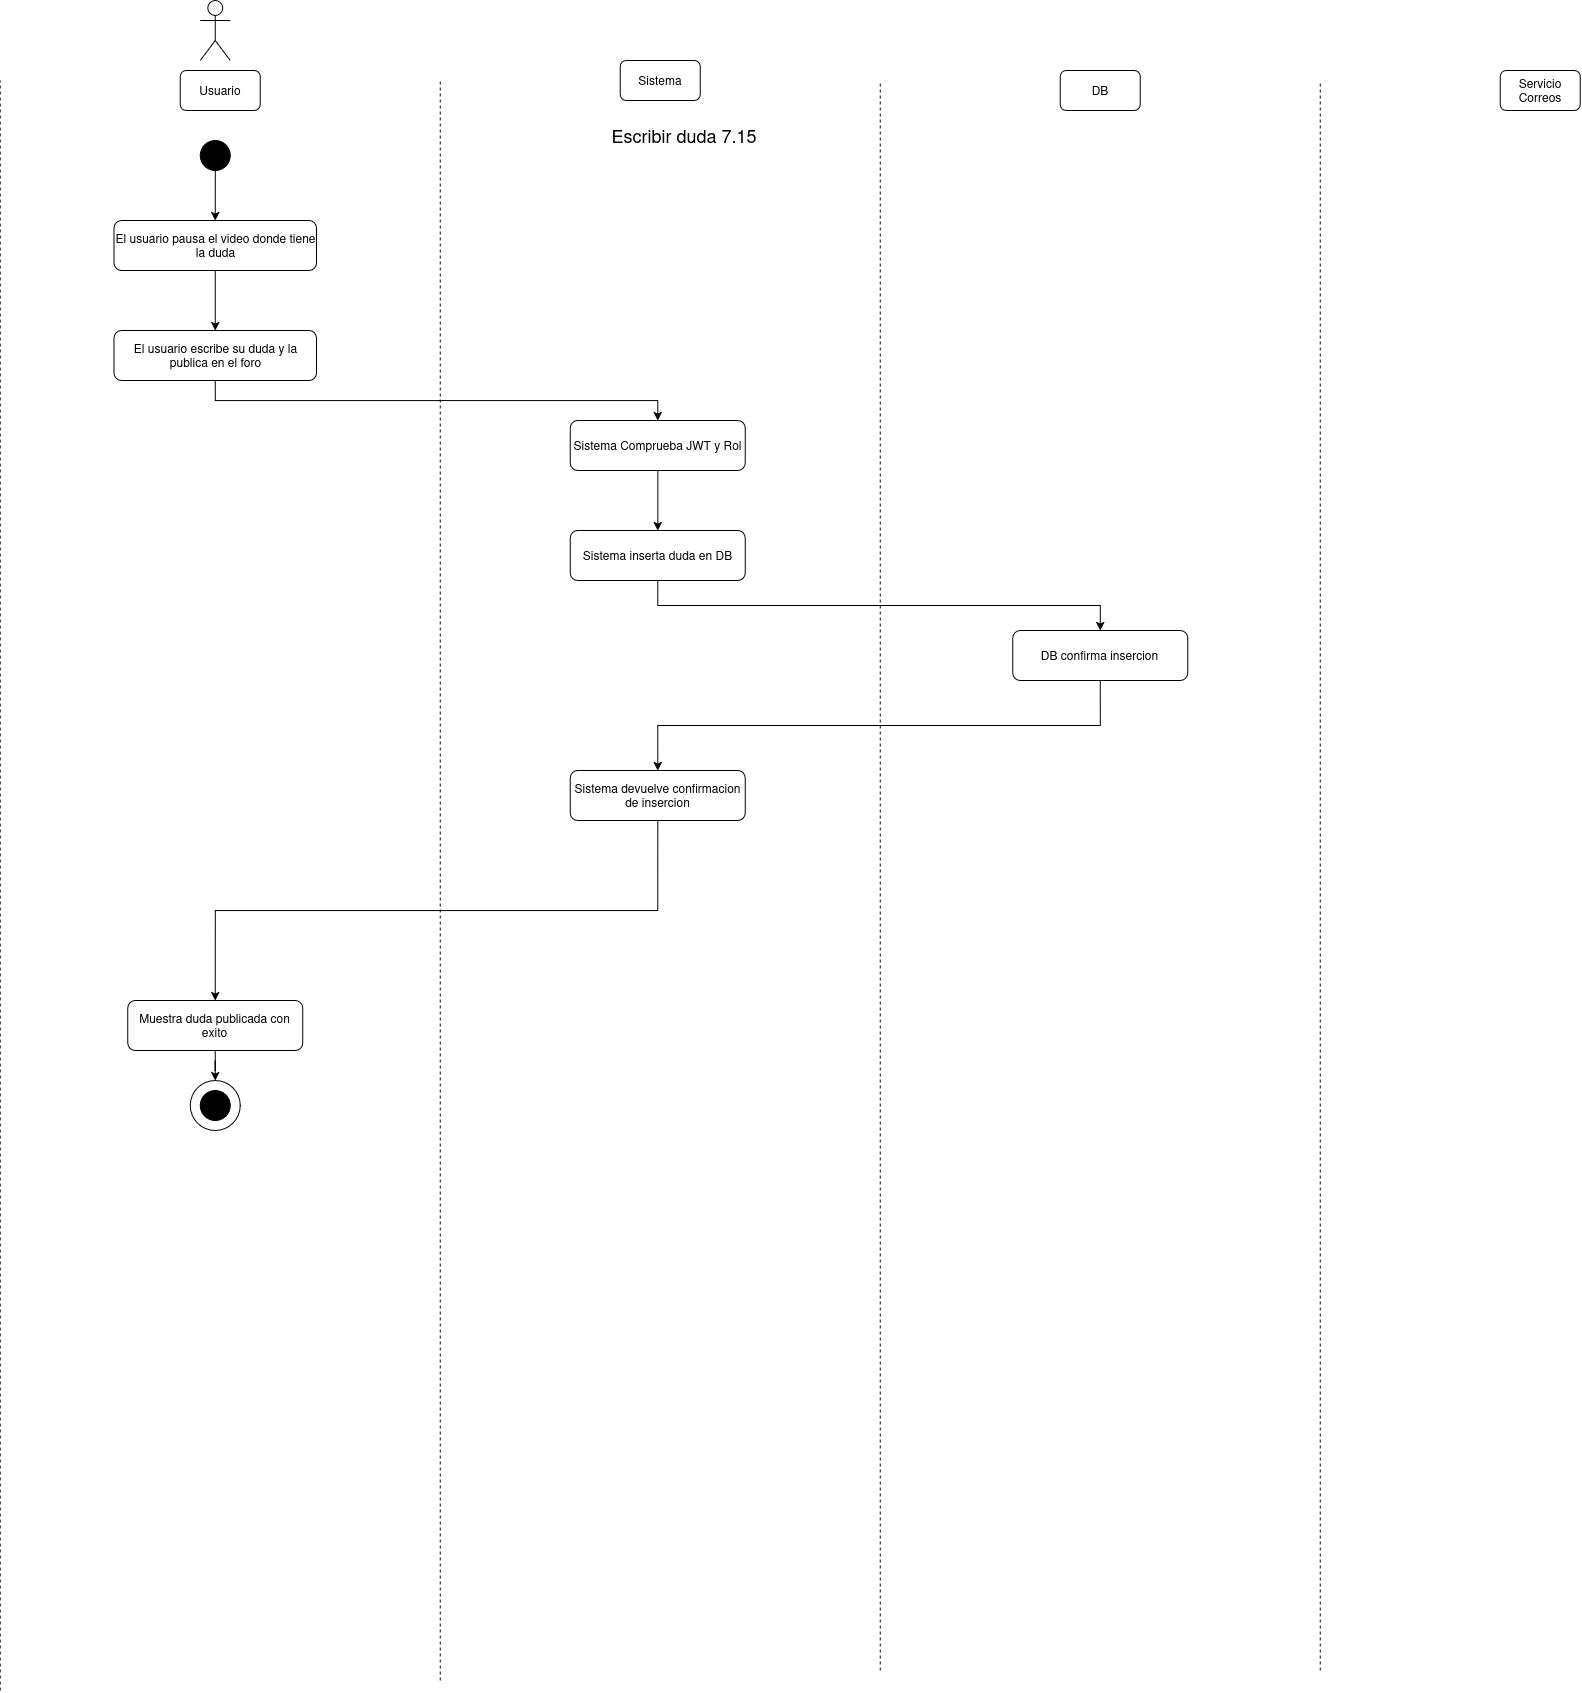

The diagram above was exported from draw.io. Its source (the exported page's mxGraphModel, read from the mxfile embedded in the PNG):
<mxGraphModel dx="1595" dy="935" grid="1" gridSize="10" guides="1" tooltips="1" connect="1" arrows="1" fold="1" page="1" pageScale="1" pageWidth="850" pageHeight="1100" math="0" shadow="0">
  <root>
    <mxCell id="5iAmuJ2nQEonlLRNlJDX-0" />
    <mxCell id="5iAmuJ2nQEonlLRNlJDX-1" parent="5iAmuJ2nQEonlLRNlJDX-0" />
    <mxCell id="5iAmuJ2nQEonlLRNlJDX-2" parent="5iAmuJ2nQEonlLRNlJDX-1" style="shape=umlActor;verticalLabelPosition=bottom;verticalAlign=top;html=1;outlineConnect=0;" value="" vertex="1">
      <mxGeometry height="60" width="30" x="230" y="40" as="geometry" />
    </mxCell>
    <mxCell id="5iAmuJ2nQEonlLRNlJDX-3" parent="5iAmuJ2nQEonlLRNlJDX-1" style="rounded=1;whiteSpace=wrap;html=1;" value="Usuario" vertex="1">
      <mxGeometry height="40" width="80" x="210" y="110" as="geometry" />
    </mxCell>
    <mxCell id="5iAmuJ2nQEonlLRNlJDX-4" parent="5iAmuJ2nQEonlLRNlJDX-1" style="rounded=1;whiteSpace=wrap;html=1;" value="Sistema" vertex="1">
      <mxGeometry height="40" width="80" x="650" y="100" as="geometry" />
    </mxCell>
    <mxCell id="5iAmuJ2nQEonlLRNlJDX-5" parent="5iAmuJ2nQEonlLRNlJDX-1" style="rounded=1;whiteSpace=wrap;html=1;" value="DB" vertex="1">
      <mxGeometry height="40" width="80" x="1090" y="110" as="geometry" />
    </mxCell>
    <mxCell id="5iAmuJ2nQEonlLRNlJDX-6" parent="5iAmuJ2nQEonlLRNlJDX-1" style="rounded=1;whiteSpace=wrap;html=1;" value="Servicio Correos" vertex="1">
      <mxGeometry height="40" width="80" x="1530" y="110" as="geometry" />
    </mxCell>
    <mxCell id="5iAmuJ2nQEonlLRNlJDX-7" edge="1" parent="5iAmuJ2nQEonlLRNlJDX-1" style="endArrow=none;dashed=1;html=1;rounded=0;" value="">
      <mxGeometry height="50" relative="1" width="50" as="geometry">
        <mxPoint x="30" y="1730" as="sourcePoint" />
        <mxPoint x="30" y="120" as="targetPoint" />
      </mxGeometry>
    </mxCell>
    <mxCell id="5iAmuJ2nQEonlLRNlJDX-8" edge="1" parent="5iAmuJ2nQEonlLRNlJDX-1" style="endArrow=none;dashed=1;html=1;rounded=0;" value="">
      <mxGeometry height="50" relative="1" width="50" as="geometry">
        <mxPoint x="470" y="1720" as="sourcePoint" />
        <mxPoint x="470" y="120" as="targetPoint" />
      </mxGeometry>
    </mxCell>
    <mxCell id="5iAmuJ2nQEonlLRNlJDX-9" edge="1" parent="5iAmuJ2nQEonlLRNlJDX-1" style="endArrow=none;dashed=1;html=1;rounded=0;" value="">
      <mxGeometry height="50" relative="1" width="50" as="geometry">
        <mxPoint x="910" y="1710" as="sourcePoint" />
        <mxPoint x="910" y="120" as="targetPoint" />
      </mxGeometry>
    </mxCell>
    <mxCell id="5iAmuJ2nQEonlLRNlJDX-10" edge="1" parent="5iAmuJ2nQEonlLRNlJDX-1" style="endArrow=none;dashed=1;html=1;rounded=0;" value="">
      <mxGeometry height="50" relative="1" width="50" as="geometry">
        <mxPoint x="1350" y="1710" as="sourcePoint" />
        <mxPoint x="1350" y="120" as="targetPoint" />
      </mxGeometry>
    </mxCell>
    <mxCell id="5iAmuJ2nQEonlLRNlJDX-11" parent="5iAmuJ2nQEonlLRNlJDX-1" style="ellipse;whiteSpace=wrap;html=1;aspect=fixed;strokeColor=#000000;fillColor=#000000;" value="" vertex="1">
      <mxGeometry height="30" width="30" x="230" y="180" as="geometry" />
    </mxCell>
    <mxCell id="5iAmuJ2nQEonlLRNlJDX-12" parent="5iAmuJ2nQEonlLRNlJDX-1" style="text;html=1;whiteSpace=wrap;strokeColor=none;fillColor=none;align=center;verticalAlign=middle;rounded=0;" value="&lt;div&gt;&lt;font style=&quot;font-size: 18px;&quot;&gt;Escribir duda 7.15&lt;/font&gt;&lt;/div&gt;" vertex="1">
      <mxGeometry height="30" width="450" x="489" y="160" as="geometry" />
    </mxCell>
    <mxCell id="5iAmuJ2nQEonlLRNlJDX-13" edge="1" parent="5iAmuJ2nQEonlLRNlJDX-1" source="LmASGYyCmNX39zEKj7T5-0" style="edgeStyle=orthogonalEdgeStyle;rounded=0;orthogonalLoop=1;jettySize=auto;html=1;entryX=0.5;entryY=0;entryDx=0;entryDy=0;exitX=0.5;exitY=1;exitDx=0;exitDy=0;" target="5iAmuJ2nQEonlLRNlJDX-16">
      <mxGeometry relative="1" as="geometry">
        <mxPoint x="250" y="440" as="sourcePoint" />
      </mxGeometry>
    </mxCell>
    <mxCell id="LmASGYyCmNX39zEKj7T5-1" edge="1" parent="5iAmuJ2nQEonlLRNlJDX-1" source="5iAmuJ2nQEonlLRNlJDX-14" style="edgeStyle=orthogonalEdgeStyle;rounded=0;orthogonalLoop=1;jettySize=auto;html=1;" target="LmASGYyCmNX39zEKj7T5-0">
      <mxGeometry relative="1" as="geometry" />
    </mxCell>
    <mxCell id="5iAmuJ2nQEonlLRNlJDX-14" parent="5iAmuJ2nQEonlLRNlJDX-1" style="rounded=1;whiteSpace=wrap;html=1;" value="El usuario pausa el video donde tiene la duda" vertex="1">
      <mxGeometry height="50" width="202.5" x="143.71" y="260" as="geometry" />
    </mxCell>
    <mxCell id="5iAmuJ2nQEonlLRNlJDX-15" edge="1" parent="5iAmuJ2nQEonlLRNlJDX-1" source="5iAmuJ2nQEonlLRNlJDX-16" style="edgeStyle=orthogonalEdgeStyle;rounded=0;orthogonalLoop=1;jettySize=auto;html=1;entryX=0.5;entryY=0;entryDx=0;entryDy=0;" target="5iAmuJ2nQEonlLRNlJDX-18">
      <mxGeometry relative="1" as="geometry" />
    </mxCell>
    <mxCell id="5iAmuJ2nQEonlLRNlJDX-16" parent="5iAmuJ2nQEonlLRNlJDX-1" style="rounded=1;whiteSpace=wrap;html=1;" value="Sistema Comprueba JWT y Rol" vertex="1">
      <mxGeometry height="50" width="175" x="600.04" y="460" as="geometry" />
    </mxCell>
    <mxCell id="5iAmuJ2nQEonlLRNlJDX-17" edge="1" parent="5iAmuJ2nQEonlLRNlJDX-1" source="5iAmuJ2nQEonlLRNlJDX-18" style="edgeStyle=orthogonalEdgeStyle;rounded=0;orthogonalLoop=1;jettySize=auto;html=1;entryX=0.5;entryY=0;entryDx=0;entryDy=0;exitX=0.5;exitY=1;exitDx=0;exitDy=0;" target="5iAmuJ2nQEonlLRNlJDX-20">
      <mxGeometry relative="1" as="geometry" />
    </mxCell>
    <mxCell id="5iAmuJ2nQEonlLRNlJDX-18" parent="5iAmuJ2nQEonlLRNlJDX-1" style="rounded=1;whiteSpace=wrap;html=1;" value="Sistema inserta duda en DB" vertex="1">
      <mxGeometry height="50" width="175" x="600.04" y="570" as="geometry" />
    </mxCell>
    <mxCell id="5iAmuJ2nQEonlLRNlJDX-19" edge="1" parent="5iAmuJ2nQEonlLRNlJDX-1" source="5iAmuJ2nQEonlLRNlJDX-20" style="edgeStyle=orthogonalEdgeStyle;rounded=0;orthogonalLoop=1;jettySize=auto;html=1;entryX=0.5;entryY=0;entryDx=0;entryDy=0;exitX=0.5;exitY=1;exitDx=0;exitDy=0;" target="5iAmuJ2nQEonlLRNlJDX-27">
      <mxGeometry relative="1" as="geometry">
        <mxPoint x="690" y="760" as="targetPoint" />
      </mxGeometry>
    </mxCell>
    <mxCell id="5iAmuJ2nQEonlLRNlJDX-20" parent="5iAmuJ2nQEonlLRNlJDX-1" style="rounded=1;whiteSpace=wrap;html=1;" value="DB confirma insercion" vertex="1">
      <mxGeometry height="50" width="175" x="1042.5" y="670" as="geometry" />
    </mxCell>
    <mxCell id="5iAmuJ2nQEonlLRNlJDX-21" edge="1" parent="5iAmuJ2nQEonlLRNlJDX-1" source="5iAmuJ2nQEonlLRNlJDX-27" style="edgeStyle=orthogonalEdgeStyle;rounded=0;orthogonalLoop=1;jettySize=auto;html=1;entryX=0.5;entryY=0;entryDx=0;entryDy=0;exitX=0.5;exitY=1;exitDx=0;exitDy=0;" target="5iAmuJ2nQEonlLRNlJDX-23">
      <mxGeometry relative="1" as="geometry">
        <mxPoint x="687.54" y="990" as="sourcePoint" />
      </mxGeometry>
    </mxCell>
    <mxCell id="5iAmuJ2nQEonlLRNlJDX-22" edge="1" parent="5iAmuJ2nQEonlLRNlJDX-1" source="5iAmuJ2nQEonlLRNlJDX-23" style="edgeStyle=orthogonalEdgeStyle;rounded=0;orthogonalLoop=1;jettySize=auto;html=1;entryX=0.5;entryY=0;entryDx=0;entryDy=0;" target="5iAmuJ2nQEonlLRNlJDX-24">
      <mxGeometry relative="1" as="geometry" />
    </mxCell>
    <mxCell id="5iAmuJ2nQEonlLRNlJDX-23" parent="5iAmuJ2nQEonlLRNlJDX-1" style="rounded=1;whiteSpace=wrap;html=1;" value="Muestra duda publicada con exito" vertex="1">
      <mxGeometry height="50" width="175" x="157.45999999999998" y="1040" as="geometry" />
    </mxCell>
    <mxCell id="5iAmuJ2nQEonlLRNlJDX-24" parent="5iAmuJ2nQEonlLRNlJDX-1" style="ellipse;whiteSpace=wrap;html=1;aspect=fixed;" value="" vertex="1">
      <mxGeometry height="50" width="50" x="219.99999999999997" y="1120" as="geometry" />
    </mxCell>
    <mxCell id="5iAmuJ2nQEonlLRNlJDX-25" parent="5iAmuJ2nQEonlLRNlJDX-1" style="ellipse;whiteSpace=wrap;html=1;aspect=fixed;strokeColor=#000000;fillColor=#000000;" value="" vertex="1">
      <mxGeometry height="30" width="30" x="229.99999999999997" y="1130" as="geometry" />
    </mxCell>
    <mxCell id="5iAmuJ2nQEonlLRNlJDX-26" edge="1" parent="5iAmuJ2nQEonlLRNlJDX-1" source="5iAmuJ2nQEonlLRNlJDX-11" style="edgeStyle=orthogonalEdgeStyle;rounded=0;orthogonalLoop=1;jettySize=auto;html=1;entryX=0.5;entryY=0;entryDx=0;entryDy=0;exitX=0.5;exitY=1;exitDx=0;exitDy=0;" target="5iAmuJ2nQEonlLRNlJDX-14">
      <mxGeometry relative="1" as="geometry">
        <mxPoint x="244.96000000000004" y="310" as="sourcePoint" />
      </mxGeometry>
    </mxCell>
    <mxCell id="5iAmuJ2nQEonlLRNlJDX-27" parent="5iAmuJ2nQEonlLRNlJDX-1" style="rounded=1;whiteSpace=wrap;html=1;" value="Sistema devuelve confirmacion de insercion" vertex="1">
      <mxGeometry height="50" width="175" x="600.04" y="810" as="geometry" />
    </mxCell>
    <mxCell id="LmASGYyCmNX39zEKj7T5-0" parent="5iAmuJ2nQEonlLRNlJDX-1" style="rounded=1;whiteSpace=wrap;html=1;" value="El usuario escribe su duda y la publica en el foro" vertex="1">
      <mxGeometry height="50" width="202.5" x="143.71" y="370" as="geometry" />
    </mxCell>
  </root>
</mxGraphModel>